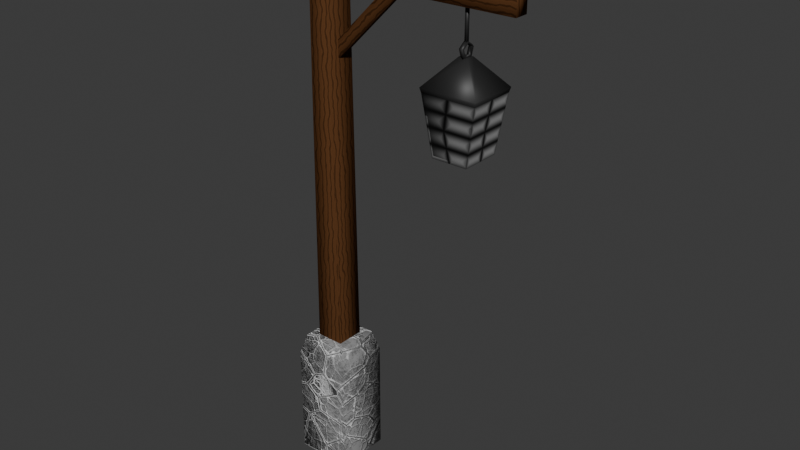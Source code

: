 # Source: LampPost.blend  (saved by Blender 4.2.66; exported with 4.5.12 LTS)
import bpy
from mathutils import Matrix  # noqa: F401  (used for matrix-valued properties, if any)

bpy.ops.wm.read_factory_settings(use_empty=True)
scene = bpy.context.scene
scene.name = 'Scene'

# ---- collections
col_collection = bpy.data.collections.new('Collection'); scene.collection.children.link(col_collection)

# ---- images (referenced by path relative to the original .blend; pixels are not part of the script)
import os
ASSET_DIR = os.environ.get("B2B_ASSET_DIR", "")  # directory of the original .blend (textures are referenced by path, not embedded)
HERE = os.path.dirname(os.path.abspath(__file__))  # packed textures are extracted next to this script under _unpacked/

def load_image(name, relpath, width, height, colorspace="sRGB"):
    """Load a texture the original file referenced (path relative to the .blend, or extracted next to this script)."""
    p = next((c for c in (os.path.join(HERE, relpath), os.path.join(ASSET_DIR, relpath)) if relpath and os.path.exists(c)), "")
    if p:
        img = bpy.data.images.load(p, check_existing=True)
        img.name = name
    else:  # same state as the original file: an image datablock whose file is absent (Cycles renders it pink)
        img = bpy.data.images.new(name, width, height)
        img.source = "FILE"
        img.filepath = "//" + (relpath or name)
    img.colorspace_settings.name = colorspace
    return img
img_lamppost = load_image('LampPost', 'LampPost.png', 1024, 1024, 'sRGB')
img_lamppost_001 = load_image('LampPost.001', 'LampPost.png', 1024, 1024, 'sRGB')

# ---- materials (node trees are filled in below, after node groups)
mat_foundation = bpy.data.materials.new('Foundation')
mat_foundation.alpha_threshold = 0.0
mat_foundation.use_transparent_shadow = False
mat_foundation.roughness = 0.5
mat_foundation.line_color = (0.0, 0.0, 0.0, 1.0)
mat_wood = bpy.data.materials.new('Wood')
mat_wood.alpha_threshold = 0.0
mat_wood.use_transparent_shadow = False
mat_wood.roughness = 0.5
mat_wood.line_color = (0.0, 0.0, 0.0, 1.0)
mat_material_001 = bpy.data.materials.new('Material.001')
mat_material_001.alpha_threshold = 0.0
mat_material_001.use_transparent_shadow = False
mat_material_001.roughness = 0.5
mat_material_001.line_color = (0.0, 0.0, 0.0, 1.0)
mat_lamp = bpy.data.materials.new('Lamp')
mat_lamp.alpha_threshold = 0.0
mat_lamp.use_transparent_shadow = False
mat_lamp.roughness = 0.5
mat_lamp.line_color = (0.0, 0.0, 0.0, 1.0)
mat_lamp_001 = bpy.data.materials.new('Lamp.001')
mat_lamp_001.alpha_threshold = 0.0
mat_lamp_001.use_transparent_shadow = False
mat_lamp_001.roughness = 0.5
mat_lamp_001.line_color = (0.0, 0.0, 0.0, 1.0)

# ---- material node trees
mat_foundation.use_nodes = True; mat_foundation.node_tree.nodes.clear()
_N = mat_foundation.node_tree.nodes; _L = mat_foundation.node_tree.links
n0 = _N.new('ShaderNodeOutputMaterial'); n0.name = 'Material Output.001'; n0.location = (2, 281)
n1 = _N.new('ShaderNodeTexVoronoi'); n1.name = 'Voronoi Texture'; n1.location = (-2054, 338)
n1.feature = 'DISTANCE_TO_EDGE'
n1.normalize = True
n1.inputs[2].default_value = 7.0
n1.inputs[3].default_value = 15.0
n1.inputs[4].default_value = 0.75
n2 = _N.new('ShaderNodeBsdfDiffuse'); n2.name = 'Diffuse BSDF'; n2.location = (-225, 408)
n3 = _N.new('ShaderNodeValToRGB'); n3.name = 'Color Ramp'; n3.location = (-1737, 309)
while len(n3.color_ramp.elements) > 1: n3.color_ramp.elements.remove(n3.color_ramp.elements[-1])
n3.color_ramp.elements[0].position = 0.03; n3.color_ramp.elements[0].color = (0.05798, 0.05798, 0.05798, 1.0)
_e = n3.color_ramp.elements.new(0.05); _e.color = (0.6609, 0.6609, 0.6609, 1.0)
n4 = _N.new('ShaderNodeTexNoise'); n4.name = 'Noise Texture.001'; n4.location = (-2056, 661)
n4.noise_dimensions = '4D'
n4.inputs[2].default_value = 1.0
n4.inputs[3].default_value = 15.0
n4.inputs[4].default_value = 0.9
n5 = _N.new('ShaderNodeValToRGB'); n5.name = 'Color Ramp.001'; n5.location = (-1887, 627)
while len(n5.color_ramp.elements) > 1: n5.color_ramp.elements.remove(n5.color_ramp.elements[-1])
n5.color_ramp.elements[0].position = 0.4318; n5.color_ramp.elements[0].color = (0.0, 0.0, 0.0, 1.0)
_e = n5.color_ramp.elements.new(0.5205); _e.color = (1.0, 1.0, 1.0, 1.0)
n6 = _N.new('ShaderNodeMix'); n6.name = 'Mix'; n6.location = (-1580, 629)
n6.data_type = 'RGBA'
n6.inputs[7].default_value = (0.5791, 0.5791, 0.5791, 1.0)
n7 = _N.new('ShaderNodeMix'); n7.name = 'Mix.001'; n7.location = (-1321, 472)
n7.data_type = 'RGBA'
n7.inputs[6].default_value = (0.00642, 0.00642, 0.00642, 1.0)
n8 = _N.new('ShaderNodeTexVoronoi'); n8.name = 'Voronoi Texture.001'; n8.location = (-2070, -262)
n8.feature = 'DISTANCE_TO_EDGE'
n8.normalize = True
n8.inputs[2].default_value = 14.0
n8.inputs[3].default_value = 15.0
n8.inputs[4].default_value = 0.75
n9 = _N.new('ShaderNodeValToRGB'); n9.name = 'Color Ramp.002'; n9.location = (-1765, -291)
while len(n9.color_ramp.elements) > 1: n9.color_ramp.elements.remove(n9.color_ramp.elements[-1])
n9.color_ramp.elements[0].position = 0.04091; n9.color_ramp.elements[0].color = (1.0, 1.0, 1.0, 1.0)
_e = n9.color_ramp.elements.new(0.07045); _e.color = (0.0, 0.0, 0.0, 1.0)
n10 = _N.new('ShaderNodeMix'); n10.name = 'Mix.002'; n10.location = (-529, 347)
n10.data_type = 'RGBA'
n10.blend_type = 'OVERLAY'
n10.inputs[7].default_value = (1.0, 1.0, 1.0, 1.0)
n11 = _N.new('ShaderNodeMix'); n11.name = 'Mix.003'; n11.location = (-743, 545)
n11.mute = True
n11.data_type = 'RGBA'
n11.blend_type = 'MULTIPLY'
n11.inputs[0].default_value = 0.5125
n12 = _N.new('ShaderNodeTexNoise'); n12.name = 'Noise Texture'; n12.location = (-1830, 1224)
n12.noise_dimensions = '4D'
n12.noise_type = 'MULTIFRACTAL'
n12.inputs[2].default_value = 2.0
n12.inputs[3].default_value = 15.0
n12.inputs[4].default_value = 0.5167
n13 = _N.new('ShaderNodeMath'); n13.name = 'Math.004'; n13.location = (-1385, 969)
n13.operation = 'GREATER_THAN'
n13.inputs[1].default_value = 0.9
n14 = _N.new('ShaderNodeValToRGB'); n14.name = 'Color Ramp.003'; n14.location = (-1027, 861)
n14.mute = True
while len(n14.color_ramp.elements) > 1: n14.color_ramp.elements.remove(n14.color_ramp.elements[-1])
n14.color_ramp.elements[0].position = 0.0; n14.color_ramp.elements[0].color = (0.07094, 0.4935, 0.00368, 1.0)
_e = n14.color_ramp.elements.new(0.5); _e.color = (0.3762, 0.3052, 0.02248, 1.0)
_e = n14.color_ramp.elements.new(1.0); _e.color = (0.05569, 0.009382, 0.0, 1.0)
n15 = _N.new('ShaderNodeMath'); n15.name = 'Math.005'; n15.location = (-1399, 783)
n16 = _N.new('ShaderNodeTexNoise'); n16.name = 'Noise Texture.002'; n16.location = (-1832, 930)
n16.noise_dimensions = '4D'
n16.noise_type = 'MULTIFRACTAL'
n16.inputs[2].default_value = 1.3
n16.inputs[3].default_value = 15.0
n16.inputs[4].default_value = 0.7667
n16.inputs[5].default_value = 3.1
n16.inputs[8].default_value = 1.1
n17 = _N.new('ShaderNodeMath'); n17.name = 'Math.006'; n17.location = (-1224, 651)
n17.operation = 'FRACT'
n18 = _N.new('ShaderNodeTexVoronoi'); n18.name = 'Voronoi Texture.002'; n18.location = (-2051, 57)
n18.feature = 'DISTANCE_TO_EDGE'
n18.normalize = True
n18.inputs[2].default_value = 7.0
n18.inputs[3].default_value = 15.0
n19 = _N.new('ShaderNodeValToRGB'); n19.name = 'Color Ramp.004'; n19.location = (-1726, 55)
while len(n19.color_ramp.elements) > 1: n19.color_ramp.elements.remove(n19.color_ramp.elements[-1])
n19.color_ramp.elements[0].position = 0.05455; n19.color_ramp.elements[0].color = (1.0, 1.0, 1.0, 1.0)
_e = n19.color_ramp.elements.new(0.06682); _e.color = (0.0, 0.0, 0.0, 1.0)
n20 = _N.new('ShaderNodeMix'); n20.name = 'Mix.004'; n20.location = (-1326, 222)
n20.data_type = 'RGBA'
n20.blend_type = 'MULTIPLY'
n20.inputs[0].default_value = 1.0
n21 = _N.new('ShaderNodeMix'); n21.name = 'Mix.005'; n21.location = (-1029, 306)
n21.data_type = 'RGBA'
n22 = _N.new('ShaderNodeMapping'); n22.name = 'Mapping'; n22.location = (-2503, 299)
n22.width = 153
n22.inputs[1].default_value = (5.0, 0.0, 0.0)
n23 = _N.new('ShaderNodeBump'); n23.name = 'Bump'; n23.location = (-281, 162)
n23.inputs[0].default_value = 0.5
n23.inputs[1].default_value = 1.0
n23.inputs[2].default_value = 1.0
n24 = _N.new('ShaderNodeTexCoord'); n24.name = 'Texture Coordinate'; n24.location = (-2686, 293)
n25 = _N.new('ShaderNodeTexImage'); n25.name = 'Image Texture'; n25.location = (-481, -167)
n25.image = img_lamppost
_L.new(n2.outputs[0], n0.inputs[0])
_L.new(n1.outputs[0], n3.inputs[0])
_L.new(n4.outputs[0], n5.inputs[0])
_L.new(n5.outputs[0], n6.inputs[6])
_L.new(n8.outputs[0], n9.inputs[0])
_L.new(n9.outputs[0], n10.inputs[0])
_L.new(n12.outputs[0], n13.inputs[0])
_L.new(n13.outputs[0], n15.inputs[0])
_L.new(n16.outputs[0], n15.inputs[1])
_L.new(n15.outputs[0], n17.inputs[0])
_L.new(n17.outputs[0], n14.inputs[0])
_L.new(n14.outputs[0], n11.inputs[7])
_L.new(n11.outputs[2], n10.inputs[6])
_L.new(n18.outputs[0], n19.inputs[0])
_L.new(n19.outputs[0], n20.inputs[6])
_L.new(n3.outputs[0], n20.inputs[7])
_L.new(n6.outputs[2], n7.inputs[7])
_L.new(n3.outputs[0], n7.inputs[0])
_L.new(n7.outputs[2], n21.inputs[6])
_L.new(n20.outputs[2], n21.inputs[7])
_L.new(n22.outputs[0], n1.inputs[0])
_L.new(n22.outputs[0], n18.inputs[0])
_L.new(n21.outputs[2], n11.inputs[6])
_L.new(n10.outputs[2], n2.inputs[0])
_L.new(n23.outputs[0], n2.inputs[2])
_L.new(n10.outputs[2], n23.inputs[3])
_L.new(n22.outputs[0], n8.inputs[0])
_L.new(n22.outputs[0], n4.inputs[0])
_L.new(n24.outputs[3], n22.inputs[0])
n0.is_active_output = True
mat_wood.use_nodes = True; mat_wood.node_tree.nodes.clear()
_N = mat_wood.node_tree.nodes; _L = mat_wood.node_tree.links
n0 = _N.new('ShaderNodeOutputMaterial'); n0.name = 'Material Output'; n0.location = (204, 281)
n1 = _N.new('ShaderNodeTexVoronoi'); n1.name = 'Voronoi Texture'; n1.location = (-1402, 535)
n1.distance = 'MINKOWSKI'
n1.normalize = True
n1.inputs[2].default_value = 10.0
n1.inputs[3].default_value = 7.0
n1.inputs[5].default_value = 10.0
n2 = _N.new('ShaderNodeTexNoise'); n2.name = 'Noise Texture'; n2.location = (-1620, 549)
n3 = _N.new('ShaderNodeBsdfDiffuse'); n3.name = 'Diffuse BSDF'; n3.location = (-13, 318)
n4 = _N.new('ShaderNodeTexCoord'); n4.name = 'Texture Coordinate'; n4.location = (-2066, 95)
n5 = _N.new('ShaderNodeMapping'); n5.name = 'Mapping'; n5.location = (-1833, 559)
n6 = _N.new('ShaderNodeMix'); n6.name = 'Mix'; n6.location = (-540, 216)
n6.data_type = 'RGBA'
n6.inputs[6].default_value = (0.01626, 0.008159, 0.004035, 1.0)
n6.inputs[7].default_value = (0.1019, 0.04232, 0.01631, 1.0)
n7 = _N.new('ShaderNodeNewGeometry'); n7.name = 'Geometry'; n7.location = (-634, 703)
n8 = _N.new('ShaderNodeVectorMath'); n8.name = 'Vector Math'; n8.location = (-425, 728)
n8.operation = 'DOT_PRODUCT'
n9 = _N.new('ShaderNodeBevel'); n9.name = 'Bevel.001'; n9.location = (-641, 831)
n10 = _N.new('ShaderNodeTexImage'); n10.name = 'Image Texture'; n10.location = (-149, 33)
n10.image = img_lamppost
n11 = _N.new('ShaderNodeTexWave'); n11.name = 'Wave Texture'; n11.location = (-1685, -27)
n11.inputs[1].default_value = 25.0
n11.inputs[2].default_value = 5.0
n12 = _N.new('ShaderNodeTexVoronoi'); n12.name = 'Voronoi Texture.001'; n12.location = (-1131, -3)
n12.distance = 'MANHATTAN'
n12.feature = 'SMOOTH_F1'
n12.inputs[2].default_value = 6.0
n12.inputs[5].default_value = 38.2
n12.inputs[6].default_value = 0.0
_L.new(n2.outputs[0], n1.inputs[0])
_L.new(n3.outputs[0], n0.inputs[0])
_L.new(n5.outputs[0], n2.inputs[0])
_L.new(n1.outputs[0], n6.inputs[2])
_L.new(n4.outputs[3], n5.inputs[0])
_L.new(n7.outputs[1], n8.inputs[1])
_L.new(n9.outputs[0], n8.inputs[0])
_L.new(n6.outputs[2], n3.inputs[0])
_L.new(n4.outputs[2], n11.inputs[0])
_L.new(n12.outputs[0], n6.inputs[0])
_L.new(n11.outputs[0], n12.inputs[0])
n0.is_active_output = True
mat_material_001.use_nodes = True; mat_material_001.node_tree.nodes.clear()
_N = mat_material_001.node_tree.nodes; _L = mat_material_001.node_tree.links
n0 = _N.new('ShaderNodeOutputMaterial'); n0.name = 'Material Output'; n0.location = (300, 300)
n1 = _N.new('ShaderNodeBsdfPrincipled'); n1.name = 'Principled BSDF'; n1.location = (10, 300)
n1.inputs[0].default_value = (0.02036, 0.02036, 0.02036, 1.0)
n1.inputs[3].default_value = 1.45
n2 = _N.new('ShaderNodeTexImage'); n2.name = 'Image Texture'; n2.location = (-431, 16)
n2.image = img_lamppost
_L.new(n1.outputs[0], n0.inputs[0])
n0.is_active_output = True
mat_lamp.use_nodes = True; mat_lamp.node_tree.nodes.clear()
_N = mat_lamp.node_tree.nodes; _L = mat_lamp.node_tree.links
n0 = _N.new('ShaderNodeOutputMaterial'); n0.name = 'Material Output'; n0.location = (300, 300)
n1 = _N.new('ShaderNodeBsdfPrincipled'); n1.name = 'Principled BSDF'; n1.location = (10, 300)
n1.inputs[3].default_value = 1.45
n2 = _N.new('ShaderNodeTexImage'); n2.name = 'Image Texture'; n2.location = (-431, 16)
n2.image = img_lamppost
n3 = _N.new('ShaderNodeTexCoord'); n3.name = 'Texture Coordinate'; n3.location = (-1284, 156)
n4 = _N.new('ShaderNodeTexBrick'); n4.name = 'Brick Texture.002'; n4.location = (-946, 319)
n4.offset = 0.0
n4.inputs[4].default_value = 1.0
n4.inputs[5].default_value = 0.125
n4.inputs[6].default_value = 1.0
n4.inputs[7].default_value = 1.0
_L.new(n1.outputs[0], n0.inputs[0])
_L.new(n4.outputs[0], n1.inputs[0])
_L.new(n3.outputs[2], n4.inputs[0])
n0.is_active_output = True
mat_lamp_001.use_nodes = True; mat_lamp_001.node_tree.nodes.clear()
_N = mat_lamp_001.node_tree.nodes; _L = mat_lamp_001.node_tree.links
n0 = _N.new('ShaderNodeOutputMaterial'); n0.name = 'Material Output'; n0.location = (300, 300)
n1 = _N.new('ShaderNodeBsdfPrincipled'); n1.name = 'Principled BSDF'; n1.location = (10, 300)
n1.inputs[3].default_value = 1.45
n2 = _N.new('ShaderNodeTexImage'); n2.name = 'Image Texture'; n2.location = (-431, 16)
n2.image = img_lamppost_001
n3 = _N.new('ShaderNodeTexCoord'); n3.name = 'Texture Coordinate'; n3.location = (-1284, 156)
n4 = _N.new('ShaderNodeTexBrick'); n4.name = 'Brick Texture.002'; n4.location = (-946, 319)
n4.offset = 0.0
n4.inputs[4].default_value = 1.0
n4.inputs[5].default_value = 0.125
n4.inputs[6].default_value = 1.0
n4.inputs[7].default_value = 1.0
_L.new(n1.outputs[0], n0.inputs[0])
_L.new(n4.outputs[0], n1.inputs[0])
_L.new(n3.outputs[2], n4.inputs[0])
n0.is_active_output = True

# ---- world
world_world = bpy.data.worlds.new('World'); scene.world = world_world
world_world.use_nodes = True; world_world.node_tree.nodes.clear()
_N = world_world.node_tree.nodes; _L = world_world.node_tree.links
n0 = _N.new('ShaderNodeOutputWorld'); n0.name = 'World Output'; n0.location = (300, 300)
n1 = _N.new('ShaderNodeBackground'); n1.name = 'Background'; n1.location = (10, 300)
n1.inputs[0].default_value = (0.05088, 0.05088, 0.05088, 1.0)
_L.new(n1.outputs[0], n0.inputs[0])
n0.is_active_output = True
world_world.color = (0.05088, 0.05088, 0.05088)
world_world.sun_shadow_jitter_overblur = 0.0

# ---- meshes
me_cube = bpy.data.meshes.new('Cube')
me_cube.from_pydata([(0.125, 0.125, 0.0), (0.125, -0.125, 0.0), (-0.125, 0.125, 0.0), (-0.125, -0.125, 0.0), (0.1004, 0.1004, 0.6), (-0.1004, -0.1004, 0.6), (0.1004, -0.1004, 0.6), (-0.1004, 0.1004, 0.6), (0.125, 0.125, 0.51), (0.125, -0.125, 0.51), (-0.125, 0.125, 0.51), (-0.125, -0.125, 0.51)], [], [(10, 7, 4, 8), (8, 4, 6, 9), (11, 5, 7, 10), (9, 6, 5, 11), (7, 5, 6, 4), (1, 9, 11, 3), (3, 11, 10, 2), (0, 8, 9, 1), (2, 10, 8, 0)])
me_cube.polygons.foreach_set('use_smooth', [True] * 9)
_uv = me_cube.uv_layers.new(name='UVMap')
_uv.uv.foreach_set('vector', [0.2828, 0.05035, 0.2954, 0.002926, 0.3984, 0.002926, 0.411, 0.05035, 0.4169, 0.05035, 0.4295, 0.002926, 0.5325, 0.002926, 0.5451, 0.05035, 0.2828, 0.3629, 0.2954, 0.3155, 0.3984, 0.3155, 0.411, 0.3629, 0.4169, 0.3629, 0.4295, 0.3155, 0.5325, 0.3155, 0.5451, 0.3629, 0.6539, 0.6503, 0.5509, 0.6503, 0.5509, 0.5473, 0.6539, 0.5473, 0.4169, 0.6221, 0.4169, 0.3629, 0.5451, 0.3629, 0.5451, 0.6221, 0.2828, 0.6221, 0.2828, 0.3629, 0.411, 0.3629, 0.411, 0.6221, 0.4169, 0.3096, 0.4169, 0.05035, 0.5451, 0.05035, 0.5451, 0.3096, 0.2828, 0.3096, 0.2828, 0.05035, 0.411, 0.05035, 0.411, 0.3096])
me_cube.materials.append(mat_foundation)
me_cube.use_mirror_vertex_groups = False
me_cube.update()
me_cube_003 = bpy.data.meshes.new('Cube.003')
me_cube_003.from_pydata([(0.3772, 0.01398, 1.711), (0.3772, -0.01398, 1.711), (0.3401, 0.01398, 1.748), (0.3401, -0.01398, 1.748), (0.04512, 0.01398, 1.379), (0.008065, -0.01398, 1.416), (0.04512, -0.01398, 1.379), (0.008065, 0.01398, 1.416), (0.04351, 0.0625, 2.0), (0.04351, -0.0625, 2.0), (-0.04351, 0.0625, 2.0), (-0.04351, -0.0625, 2.0), (0.0625, 0.0625, 0.06175), (-0.0625, -0.0625, 0.06175), (0.0625, -0.0625, 0.06175), (-0.0625, 0.0625, 0.06175), (0.872, 0.03125, 1.701), (0.872, -0.03125, 1.701), (0.872, 0.03125, 1.799), (0.872, -0.03125, 1.799), (-0.178, 0.03125, 1.691), (-0.178, -0.03125, 1.809), (-0.178, -0.03125, 1.691), (-0.178, 0.03125, 1.809)], [], [(6, 1, 3, 5), (5, 3, 2, 7), (4, 0, 1, 6), (7, 2, 0, 4), (8, 10, 11, 9), (14, 9, 11, 13), (13, 11, 10, 15), (12, 8, 9, 14), (15, 10, 8, 12), (16, 18, 19, 17), (22, 17, 19, 21), (21, 19, 18, 23), (20, 16, 17, 22), (23, 18, 16, 20), (23, 20, 22, 21)])
me_cube_003.polygons.foreach_set('use_smooth', [True] * 15)
_uv = me_cube_003.uv_layers.new(name='UVMap')
_uv.uv.foreach_set('vector', [0.7587, 0.4905, 0.7587, 0.2496, 0.7855, 0.2496, 0.7855, 0.4905, 0.6828, 0.7185, 0.6828, 0.5473, 0.6972, 0.5473, 0.6972, 0.7185, 0.6598, 0.7192, 0.6598, 0.5473, 0.6741, 0.5473, 0.6741, 0.7192, 0.7587, 0.2438, 0.7587, 0.002926, 0.7855, 0.002926, 0.7855, 0.2438, 0.3274, 0.6921, 0.2828, 0.6921, 0.2828, 0.628, 0.3274, 0.628, 0.1429, 0.997, 0.1526, 0.002926, 0.1972, 0.002926, 0.207, 0.997, 0.002926, 0.9971, 0.002926, 0.002926, 0.06704, 0.002926, 0.06704, 0.9971, 0.07289, 0.9971, 0.07289, 0.002926, 0.137, 0.002926, 0.137, 0.9971, 0.2128, 0.997, 0.2226, 0.002926, 0.2672, 0.002926, 0.2769, 0.997, 0.3712, 0.6781, 0.3712, 0.628, 0.4032, 0.628, 0.4032, 0.6781, 0.5509, 0.5415, 0.5559, 0.002926, 0.606, 0.002926, 0.611, 0.5415, 0.7528, 0.002926, 0.7528, 0.5415, 0.7208, 0.5415, 0.7208, 0.002926, 0.6828, 0.5415, 0.6828, 0.002926, 0.7149, 0.002926, 0.7149, 0.5415, 0.677, 0.002926, 0.672, 0.5415, 0.6219, 0.5415, 0.6169, 0.002926, 0.3653, 0.628, 0.3653, 0.6881, 0.3333, 0.6881, 0.3333, 0.628])
me_cube_003.materials.append(mat_wood)
me_cube_003.use_mirror_vertex_groups = False
me_cube_003.update()
me_cylinder = bpy.data.meshes.new('Cylinder')
me_cylinder.from_pydata([(0.6493, 0.008158, 1.565), (0.6493, 0.008158, 1.701), (0.6571, 0.002521, 1.565), (0.6571, 0.002521, 1.701), (0.6541, -0.0066, 1.565), (0.6541, -0.0066, 1.701), (0.6445, -0.0066, 1.565), (0.6445, -0.0066, 1.701), (0.6415, 0.002521, 1.565), (0.6415, 0.002521, 1.701), (0.6493, 0.0, 1.575), (0.6606, 9.841e-10, 1.568), (0.6493, 1.205e-25, 1.56), (0.638, -9.841e-10, 1.568), (0.6493, -0.03555, 1.55), (0.6606, -0.02844, 1.547), (0.6493, -0.02133, 1.545), (0.638, -0.02844, 1.547), (0.6493, -0.02197, 1.508), (0.6606, -0.01758, 1.514), (0.6493, -0.01318, 1.52), (0.638, -0.01758, 1.514), (0.6493, 0.02197, 1.508), (0.6606, 0.01758, 1.514), (0.6493, 0.01318, 1.52), (0.638, 0.01758, 1.514), (0.6493, 0.03555, 1.55), (0.6606, 0.02844, 1.547), (0.6493, 0.02133, 1.545), (0.638, 0.02844, 1.547), (0.5306, -0.1031, 1.38), (0.5306, 0.1031, 1.38), (0.768, -0.1031, 1.38), (0.768, 0.1031, 1.38), (0.5254, -0.1076, 1.4), (0.5254, 0.1076, 1.4), (0.7732, 0.1076, 1.4), (0.7732, -0.1076, 1.4), (0.6295, -0.01722, 1.514), (0.6295, 0.01722, 1.514), (0.6691, 0.01722, 1.514), (0.6691, -0.01722, 1.514)], [], [(0, 1, 3, 2), (2, 3, 5, 4), (4, 5, 7, 6), (3, 1, 9, 7, 5), (6, 7, 9, 8), (8, 9, 1, 0), (0, 2, 4, 6, 8), (10, 14, 15, 11), (11, 15, 16, 12), (12, 16, 17, 13), (13, 17, 14, 10), (14, 18, 19, 15), (15, 19, 20, 16), (16, 20, 21, 17), (17, 21, 18, 14), (18, 22, 23, 19), (19, 23, 24, 20), (20, 24, 25, 21), (21, 25, 22, 18), (22, 26, 27, 23), (23, 27, 28, 24), (24, 28, 29, 25), (25, 29, 26, 22), (26, 10, 11, 27), (27, 11, 12, 28), (28, 12, 13, 29), (29, 13, 10, 26), (32, 33, 36, 37), (35, 34, 38, 39), (31, 30, 34, 35), (30, 32, 37, 34), (33, 31, 35, 36), (40, 39, 38, 41), (34, 37, 41, 38), (36, 35, 39, 40), (37, 36, 40, 41)])
me_cylinder.polygons.foreach_set('use_smooth', [True] * 36)
_uv = me_cylinder.uv_layers.new(name='UVMap')
_uv.uv.foreach_set('vector', [0.6419, 0.817, 0.6419, 0.7373, 0.6466, 0.7381, 0.6466, 0.8177, 0.9457, 0.5032, 0.9457, 0.4223, 0.9513, 0.4225, 0.9513, 0.5034, 0.6373, 0.9079, 0.6373, 0.8265, 0.643, 0.8265, 0.643, 0.9079, 0.568, 0.918, 0.5625, 0.9163, 0.5625, 0.9105, 0.568, 0.9088, 0.5714, 0.9134, 0.9457, 0.5933, 0.9457, 0.5124, 0.9513, 0.5122, 0.9513, 0.5931, 0.6373, 0.8177, 0.6373, 0.7381, 0.6419, 0.7373, 0.6419, 0.817, 0.589, 0.9163, 0.5835, 0.918, 0.5802, 0.9134, 0.5835, 0.9088, 0.589, 0.9105, 0.7969, 0.8948, 0.7969, 0.8735, 0.8036, 0.8778, 0.8036, 0.8948, 0.9056, 0.6008, 0.9056, 0.5838, 0.9123, 0.588, 0.9123, 0.6008, 0.9123, 0.6008, 0.9123, 0.588, 0.919, 0.5838, 0.919, 0.6008, 0.7901, 0.8948, 0.7901, 0.8778, 0.7969, 0.8735, 0.7969, 0.8948, 0.1481, 0.8917, 0.1481, 0.9174, 0.1413, 0.9141, 0.1413, 0.8935, 0.5537, 0.9088, 0.5537, 0.9268, 0.547, 0.9227, 0.547, 0.9092, 0.547, 0.9092, 0.547, 0.9227, 0.5403, 0.9268, 0.5403, 0.9088, 0.1548, 0.8935, 0.1548, 0.9141, 0.1481, 0.9174, 0.1481, 0.8917, 0.1035, 0.8917, 0.1035, 0.918, 0.09679, 0.9154, 0.09679, 0.8944, 0.5092, 0.9088, 0.5092, 0.9298, 0.5024, 0.9272, 0.5024, 0.9114, 0.5024, 0.9114, 0.5024, 0.9272, 0.4957, 0.9298, 0.4957, 0.9088, 0.1103, 0.8944, 0.1103, 0.9154, 0.1035, 0.918, 0.1035, 0.8917, 0.1258, 0.9179, 0.1258, 0.8917, 0.1325, 0.894, 0.1325, 0.915, 0.518, 0.928, 0.518, 0.9088, 0.5247, 0.9097, 0.5247, 0.9242, 0.5247, 0.9242, 0.5247, 0.9097, 0.5315, 0.9088, 0.5315, 0.928, 0.1191, 0.915, 0.1191, 0.894, 0.1258, 0.8917, 0.1258, 0.9179, 0.7969, 0.9161, 0.7969, 0.8948, 0.8036, 0.8948, 0.8036, 0.9118, 0.9056, 0.6178, 0.9056, 0.6008, 0.9123, 0.6008, 0.9123, 0.6135, 0.9123, 0.6135, 0.9123, 0.6008, 0.919, 0.6008, 0.919, 0.6178, 0.7901, 0.9118, 0.7901, 0.8948, 0.7969, 0.8948, 0.7969, 0.9161, 0.6212, 0.7493, 0.4985, 0.7493, 0.4957, 0.7373, 0.6237, 0.7373, 0.8132, 0.8127, 0.9419, 0.8127, 0.8879, 0.875, 0.8673, 0.875, 0.9384, 0.6533, 0.8157, 0.6533, 0.8132, 0.6413, 0.9412, 0.6413, 0.8005, 0.7158, 0.6585, 0.7158, 0.6554, 0.704, 0.8036, 0.704, 0.4838, 0.8038, 0.3418, 0.8038, 0.3387, 0.7918, 0.4869, 0.7918, 0.8673, 0.8987, 0.8673, 0.875, 0.8879, 0.875, 0.8879, 0.8987, 0.8036, 0.704, 0.6554, 0.704, 0.7176, 0.6412, 0.7413, 0.6412, 0.4869, 0.7918, 0.3387, 0.7918, 0.4009, 0.7373, 0.4247, 0.7373, 0.9419, 0.9609, 0.8132, 0.9609, 0.8673, 0.8987, 0.8879, 0.8987])
me_cylinder.materials.append(mat_material_001)
me_cylinder.update()
me_cylinder_002 = bpy.data.meshes.new('Cylinder.002')
me_cylinder_002.from_pydata([(0.5715, -0.08687, 1.132), (0.5715, 0.08687, 1.132), (0.7271, -0.08687, 1.132), (0.7271, 0.08687, 1.132)], [], [(1, 3, 2, 0)])
me_cylinder_002.polygons.foreach_set('use_smooth', [True] * 1)
_uv = me_cylinder_002.uv_layers.new(name='UVMap')
_uv.uv.foreach_set('vector', [0.2646, 0.9956, 0.1716, 0.9956, 0.1716, 0.8917, 0.2646, 0.8917])
me_cylinder_002.materials.append(mat_material_001)
me_cylinder_002.update()
me_cylinder_004 = bpy.data.meshes.new('Cylinder.004')
me_cylinder_004.from_pydata([(0.1187, 0.1031, 0.1243), (-0.1187, 0.1031, 0.1243), (0.07782, 0.08687, -0.1243), (-0.07782, 0.08687, -0.1243), (0.1167, 0.1023, 0.1119), (-0.1167, 0.1023, 0.1119), (0.07976, 0.08764, -0.1125), (-0.07976, 0.08764, -0.1125), (-0.07004, 0.08687, -0.1243), (-0.1069, 0.1031, 0.1243), (-0.105, 0.1023, 0.1119), (-0.07178, 0.08764, -0.1125), (0.1074, 0.1031, 0.1243), (0.07042, 0.08687, -0.1243), (0.1056, 0.1023, 0.1119), (0.07218, 0.08764, -0.1125), (0.1056, 0.09031, 0.1126), (-0.105, 0.09031, 0.1126), (0.07218, 0.07563, -0.1117), (-0.07178, 0.07563, -0.1117), (-0.008423, 0.08509, -0.1154), (0.008423, 0.08509, -0.1154), (-0.008423, 0.1015, 0.1154), (0.008423, 0.1015, 0.1154), (-0.008423, 0.09444, 0.1157), (-0.008423, 0.07806, -0.1151), (0.008423, 0.07806, -0.1151), (0.008423, 0.09444, 0.1157), (-0.09883, 0.09289, 0.04596), (-0.09883, 0.09231, 0.03326), (0.09903, 0.09289, 0.04596), (0.09903, 0.09231, 0.03326), (0.09883, 0.08588, 0.04674), (-0.09903, 0.08588, 0.04674), (-0.09903, 0.08531, 0.03404), (0.09883, 0.08531, 0.03404), (-0.0849, 0.08771, -0.03484), (-0.0849, 0.08713, -0.04583), (0.0851, 0.08771, -0.03484), (0.0851, 0.08713, -0.04583), (0.0849, 0.0807, -0.03417), (-0.0851, 0.0807, -0.03417), (-0.0851, 0.08012, -0.04516), (0.0849, 0.08012, -0.04516), (0.1187, -0.1031, 0.1243), (-0.1187, -0.1031, 0.1243), (0.07782, -0.08687, -0.1243), (-0.07782, -0.08687, -0.1243), (0.1167, -0.1023, 0.1119), (-0.1167, -0.1023, 0.1119), (0.07976, -0.08764, -0.1125), (-0.07976, -0.08764, -0.1125), (-0.07004, -0.08687, -0.1243), (-0.1069, -0.1031, 0.1243), (-0.105, -0.1023, 0.1119), (-0.07178, -0.08764, -0.1125), (0.1074, -0.1031, 0.1243), (0.07042, -0.08687, -0.1243), (0.1056, -0.1023, 0.1119), (0.07218, -0.08764, -0.1125), (0.1056, -0.09031, 0.1126), (-0.105, -0.09031, 0.1126), (0.07218, -0.07563, -0.1117), (-0.07178, -0.07563, -0.1117), (-0.008423, -0.08509, -0.1154), (0.008423, -0.08509, -0.1154), (-0.008423, -0.1015, 0.1154), (0.008423, -0.1015, 0.1154), (-0.008423, -0.09444, 0.1157), (-0.008423, -0.07806, -0.1151), (0.008423, -0.07806, -0.1151), (0.008423, -0.09444, 0.1157), (-0.09883, -0.09289, 0.04596), (-0.09883, -0.09231, 0.03326), (0.09903, -0.09289, 0.04596), (0.09903, -0.09231, 0.03326), (0.09883, -0.08588, 0.04674), (-0.09903, -0.08588, 0.04674), (-0.09903, -0.08531, 0.03404), (0.09883, -0.08531, 0.03404), (-0.0849, -0.08771, -0.03484), (-0.0849, -0.08713, -0.04583), (0.0851, -0.08771, -0.03484), (0.0851, -0.08713, -0.04583), (0.0849, -0.0807, -0.03417), (-0.0851, -0.0807, -0.03417), (-0.0851, -0.08012, -0.04516), (0.0849, -0.08012, -0.04516), (0.1187, 0.1031, 0.1243), (-0.1187, 0.1031, 0.1243), (0.07782, 0.08687, -0.1243), (-0.07782, 0.08687, -0.1243), (0.1167, 0.1023, 0.1119), (-0.1167, 0.1023, 0.1119), (0.07976, 0.08764, -0.1125), (-0.07976, 0.08764, -0.1125), (-0.07004, 0.08687, -0.1243), (-0.1069, 0.1031, 0.1243), (-0.105, 0.1023, 0.1119), (-0.07178, 0.08764, -0.1125), (0.1074, 0.1031, 0.1243), (0.07042, 0.08687, -0.1243), (0.1056, 0.1023, 0.1119), (0.07218, 0.08764, -0.1125), (0.1056, 0.09031, 0.1126), (-0.105, 0.09031, 0.1126), (0.07218, 0.07563, -0.1117), (-0.07178, 0.07563, -0.1117), (-0.008423, 0.08509, -0.1154), (0.008423, 0.08509, -0.1154), (-0.008423, 0.1015, 0.1154), (0.008423, 0.1015, 0.1154), (-0.008423, 0.09444, 0.1157), (-0.008423, 0.07806, -0.1151), (0.008423, 0.07806, -0.1151), (0.008423, 0.09444, 0.1157), (-0.09883, 0.09289, 0.04596), (-0.09883, 0.09231, 0.03326), (0.09903, 0.09289, 0.04596), (0.09903, 0.09231, 0.03326), (0.09883, 0.08588, 0.04674), (-0.09903, 0.08588, 0.04674), (-0.09903, 0.08531, 0.03404), (0.09883, 0.08531, 0.03404), (-0.0849, 0.08771, -0.03484), (-0.0849, 0.08713, -0.04583), (0.0851, 0.08771, -0.03484), (0.0851, 0.08713, -0.04583), (0.0849, 0.0807, -0.03417), (-0.0851, 0.0807, -0.03417), (-0.0851, 0.08012, -0.04516), (0.0849, 0.08012, -0.04516)], [], [(14, 4, 0, 12), (15, 6, 4, 14), (13, 2, 6, 15), (3, 8, 11, 7), (7, 11, 10, 5), (5, 10, 9, 1), (8, 13, 15, 11), (14, 10, 17, 16), (10, 14, 12, 9), (10, 11, 19, 17), (11, 15, 18, 19), (15, 14, 16, 18), (20, 22, 23, 21), (21, 23, 27, 26), (22, 20, 25, 24), (28, 30, 31, 29), (29, 31, 35, 34), (30, 28, 33, 32), (36, 38, 39, 37), (37, 39, 43, 42), (38, 36, 41, 40), (58, 56, 44, 48), (59, 58, 48, 50), (57, 59, 50, 46), (47, 51, 55, 52), (51, 49, 54, 55), (49, 45, 53, 54), (52, 55, 59, 57), (58, 60, 61, 54), (54, 53, 56, 58), (54, 61, 63, 55), (55, 63, 62, 59), (59, 62, 60, 58), (64, 65, 67, 66), (65, 70, 71, 67), (66, 68, 69, 64), (72, 73, 75, 74), (73, 78, 79, 75), (74, 76, 77, 72), (80, 81, 83, 82), (81, 86, 87, 83), (82, 84, 85, 80), (102, 92, 88, 100), (103, 94, 92, 102), (101, 90, 94, 103), (91, 96, 99, 95), (95, 99, 98, 93), (93, 98, 97, 89), (96, 101, 103, 99), (102, 98, 105, 104), (98, 102, 100, 97), (98, 99, 107, 105), (99, 103, 106, 107), (103, 102, 104, 106), (108, 110, 111, 109), (109, 111, 115, 114), (110, 108, 113, 112), (116, 118, 119, 117), (117, 119, 123, 122), (118, 116, 121, 120), (124, 126, 127, 125), (125, 127, 131, 130), (126, 124, 129, 128)])
me_cylinder_004.polygons.foreach_set('use_smooth', [1, 1, 1, 1, 1, 1, 1, 1, 1, 1, 1, 1, 0, 0, 0, 0, 0, 0, 0, 0, 0, 1, 1, 1, 1, 1, 1, 1, 1, 1, 1, 1, 1, 0, 0, 0, 0, 0, 0, 0, 0, 0, 1, 1, 1, 1, 1, 1, 1, 1, 1, 1, 1, 1, 0, 0, 0, 0, 0, 0, 0, 0, 0])
_uv = me_cylinder_004.uv_layers.new(name='UVMap')
_uv.uv.foreach_set('vector', [0.07678, 0.9209, 0.03231, 0.9208, 0.03235, 0.9677, 0.07682, 0.9677, 0.07605, 0.07597, 0.03154, 0.07597, 0.03231, 0.9208, 0.07678, 0.9209, 0.07601, 0.0315, 0.0315, 0.0315, 0.03154, 0.07597, 0.07605, 0.07597, 0.9685, 0.0315, 0.9216, 0.0315, 0.9216, 0.07601, 0.9685, 0.07601, 0.9685, 0.07601, 0.9216, 0.07601, 0.9217, 0.9216, 0.9685, 0.9216, 0.9685, 0.9216, 0.9217, 0.9216, 0.9217, 0.9685, 0.9685, 0.9685, 0.9216, 0.0315, 0.07601, 0.0315, 0.07605, 0.07597, 0.9216, 0.07601, 0.07678, 0.9209, 0.9217, 0.9216, 0.9217, 0.9216, 0.07678, 0.9209, 0.9217, 0.9216, 0.07678, 0.9209, 0.07682, 0.9677, 0.9217, 0.9685, 0.9217, 0.9216, 0.9216, 0.07601, 0.9216, 0.07601, 0.9217, 0.9216, 0.9216, 0.07601, 0.07605, 0.07597, 0.07605, 0.07597, 0.9216, 0.07601, 0.07605, 0.07597, 0.07678, 0.9209, 0.07678, 0.9209, 0.07605, 0.07597, 0.0, 0.0, 0.0, 1.0, 1.0, 1.0, 1.0, 0.0, 1.0, 0.0, 1.0, 1.0, 1.0, 1.0, 1.0, 0.0, 0.0, 1.0, 0.0, 0.0, 0.0, 0.0, 0.0, 1.0, 0.0, 0.0, 0.0, 1.0, 1.0, 1.0, 1.0, 0.0, 1.0, 0.0, 1.0, 1.0, 1.0, 1.0, 1.0, 0.0, 0.0, 1.0, 0.0, 0.0, 0.0, 0.0, 0.0, 1.0, 0.0, 0.0, 0.0, 1.0, 1.0, 1.0, 1.0, 0.0, 1.0, 0.0, 1.0, 1.0, 1.0, 1.0, 1.0, 0.0, 0.0, 1.0, 0.0, 0.0, 0.0, 0.0, 0.0, 1.0, 0.07678, 0.9209, 0.07682, 0.9677, 0.03235, 0.9677, 0.03231, 0.9208, 0.07605, 0.07597, 0.07678, 0.9209, 0.03231, 0.9208, 0.03154, 0.07597, 0.07601, 0.0315, 0.07605, 0.07597, 0.03154, 0.07597, 0.0315, 0.0315, 0.9685, 0.0315, 0.9685, 0.07601, 0.9216, 0.07601, 0.9216, 0.0315, 0.9685, 0.07601, 0.9685, 0.9216, 0.9217, 0.9216, 0.9216, 0.07601, 0.9685, 0.9216, 0.9685, 0.9685, 0.9217, 0.9685, 0.9217, 0.9216, 0.9216, 0.0315, 0.9216, 0.07601, 0.07605, 0.07597, 0.07601, 0.0315, 0.07678, 0.9209, 0.07678, 0.9209, 0.9217, 0.9216, 0.9217, 0.9216, 0.9217, 0.9216, 0.9217, 0.9685, 0.07682, 0.9677, 0.07678, 0.9209, 0.9217, 0.9216, 0.9217, 0.9216, 0.9216, 0.07601, 0.9216, 0.07601, 0.9216, 0.07601, 0.9216, 0.07601, 0.07605, 0.07597, 0.07605, 0.07597, 0.07605, 0.07597, 0.07605, 0.07597, 0.07678, 0.9209, 0.07678, 0.9209, 0.0, 0.0, 1.0, 0.0, 1.0, 1.0, 0.0, 1.0, 1.0, 0.0, 1.0, 0.0, 1.0, 1.0, 1.0, 1.0, 0.0, 1.0, 0.0, 1.0, 0.0, 0.0, 0.0, 0.0, 0.0, 0.0, 1.0, 0.0, 1.0, 1.0, 0.0, 1.0, 1.0, 0.0, 1.0, 0.0, 1.0, 1.0, 1.0, 1.0, 0.0, 1.0, 0.0, 1.0, 0.0, 0.0, 0.0, 0.0, 0.0, 0.0, 1.0, 0.0, 1.0, 1.0, 0.0, 1.0, 1.0, 0.0, 1.0, 0.0, 1.0, 1.0, 1.0, 1.0, 0.0, 1.0, 0.0, 1.0, 0.0, 0.0, 0.0, 0.0, 0.07678, 0.9209, 0.03231, 0.9208, 0.03235, 0.9677, 0.07682, 0.9677, 0.07605, 0.07597, 0.03154, 0.07597, 0.03231, 0.9208, 0.07678, 0.9209, 0.07601, 0.0315, 0.0315, 0.0315, 0.03154, 0.07597, 0.07605, 0.07597, 0.9685, 0.0315, 0.9216, 0.0315, 0.9216, 0.07601, 0.9685, 0.07601, 0.9685, 0.07601, 0.9216, 0.07601, 0.9217, 0.9216, 0.9685, 0.9216, 0.9685, 0.9216, 0.9217, 0.9216, 0.9217, 0.9685, 0.9685, 0.9685, 0.9216, 0.0315, 0.07601, 0.0315, 0.07605, 0.07597, 0.9216, 0.07601, 0.07678, 0.9209, 0.9217, 0.9216, 0.9217, 0.9216, 0.07678, 0.9209, 0.9217, 0.9216, 0.07678, 0.9209, 0.07682, 0.9677, 0.9217, 0.9685, 0.9217, 0.9216, 0.9216, 0.07601, 0.9216, 0.07601, 0.9217, 0.9216, 0.9216, 0.07601, 0.07605, 0.07597, 0.07605, 0.07597, 0.9216, 0.07601, 0.07605, 0.07597, 0.07678, 0.9209, 0.07678, 0.9209, 0.07605, 0.07597, 0.0, 0.0, 0.0, 1.0, 1.0, 1.0, 1.0, 0.0, 1.0, 0.0, 1.0, 1.0, 1.0, 1.0, 1.0, 0.0, 0.0, 1.0, 0.0, 0.0, 0.0, 0.0, 0.0, 1.0, 0.0, 0.0, 0.0, 1.0, 1.0, 1.0, 1.0, 0.0, 1.0, 0.0, 1.0, 1.0, 1.0, 1.0, 1.0, 0.0, 0.0, 1.0, 0.0, 0.0, 0.0, 0.0, 0.0, 1.0, 0.0, 0.0, 0.0, 1.0, 1.0, 1.0, 1.0, 0.0, 1.0, 0.0, 1.0, 1.0, 1.0, 1.0, 1.0, 0.0, 0.0, 1.0, 0.0, 0.0, 0.0, 0.0, 0.0, 1.0])
me_cylinder_004.materials.append(mat_lamp)
me_cylinder_004.update()
me_cylinder_006 = bpy.data.meshes.new('Cylinder.006')
me_cylinder_006.from_pydata([(0.768, 0.1031, 1.88), (0.5715, -0.08687, 1.632), (0.7271, -0.08687, 1.632), (0.768, -0.1031, 1.88), (0.5306, 0.1031, 1.88), (0.7271, 0.08687, 1.632), (0.5306, -0.1031, 1.88), (0.5715, 0.08687, 1.632)], [], [(5, 0, 3, 2), (2, 3, 6, 1), (7, 5, 0, 4), (1, 6, 4, 7)])
me_cylinder_006.polygons.foreach_set('use_smooth', [True] * 4)
_uv = me_cylinder_006.uv_layers.new(name='UVMap')
_uv.uv.foreach_set('vector', [0.9685, 0.0315, 0.9685, 0.9685, 0.03235, 0.9677, 0.0315, 0.0315, 0.9685, 0.0315, 0.9685, 0.9685, 0.03235, 0.9677, 0.0315, 0.0315, 0.9685, 0.0315, 0.0315, 0.0315, 0.03235, 0.9677, 0.9685, 0.9685, 0.9685, 0.0315, 0.9685, 0.9685, 0.03235, 0.9677, 0.0315, 0.0315])
me_cylinder_006.materials.append(mat_lamp_001)
me_cylinder_006.update()

# ---- objects
ob_foundation = bpy.data.objects.new('Foundation', me_cube)
ob_cube_003 = bpy.data.objects.new('Cube.003', me_cube_003)
ob_cylinder = bpy.data.objects.new('Cylinder', me_cylinder)
ob_cylinder_002 = bpy.data.objects.new('Cylinder.002', me_cylinder_002)
ob_cylinder_004 = bpy.data.objects.new('Cylinder.004', me_cylinder_004)
ob_cylinder_001 = bpy.data.objects.new('Cylinder.001', me_cylinder_006)

# ---- transforms, parenting, visibility, modifiers, constraints
ob_foundation.location = (0.0, 0.0, 0.0)
ob_foundation.lock_rotations_4d = False
ob_foundation.empty_display_type = 'ARROWS'
ob_foundation.lineart.crease_threshold = 0.0
ob_cube_003.location = (0.0, 0.0, 0.5)
ob_cube_003.lock_rotations_4d = False
ob_cube_003.empty_display_type = 'ARROWS'
ob_cube_003.lineart.crease_threshold = 0.0
ob_cylinder.location = (0.0, 0.0, 0.5)
ob_cylinder_002.location = (0.0, 0.0, 0.5)
ob_cylinder_004.location = (0.6493, 0.0, 1.756)
ob_cylinder_001.location = (0.0, 0.0, 0.0)

# ---- collection membership
col_collection.objects.link(ob_foundation)
col_collection.objects.link(ob_cube_003)
col_collection.objects.link(ob_cylinder)
col_collection.objects.link(ob_cylinder_002)
col_collection.objects.link(ob_cylinder_004)
col_collection.objects.link(ob_cylinder_001)

# ---- scene / render settings (as saved in the file)
scene.frame_start = 1; scene.frame_end = 250; scene.frame_set(1)
scene.render.engine = 'CYCLES'
scene.cycles.bake_type = 'DIFFUSE'
bpy.context.view_layer.update()

# ---- added for rendering (the .blend has no active camera and no usable light): camera, sun
cam_auto = bpy.data.cameras.new('AutoCamera')
cam_auto.lens = 50.0
cam_auto.sensor_width = 36.0
cam_auto.clip_end = 1000.0
ob_auto_camera = bpy.data.objects.new('AutoCamera', cam_auto)
scene.collection.objects.link(ob_auto_camera)
ob_auto_camera.location = (2.86644, -3.02332, 3.26555)
ob_auto_camera.rotation_euler = (1.09748, -7.21219e-08, 0.694738)
scene.camera = ob_auto_camera
light_auto_sun = bpy.data.lights.new('AutoSun', 'SUN')
light_auto_sun.energy = 3.0
light_auto_sun.angle = 0.0523599
ob_auto_sun = bpy.data.objects.new('AutoSun', light_auto_sun)
scene.collection.objects.link(ob_auto_sun)
ob_auto_sun.rotation_euler = (0.872665, 0.174533, 0.523599)
bpy.context.view_layer.update()
